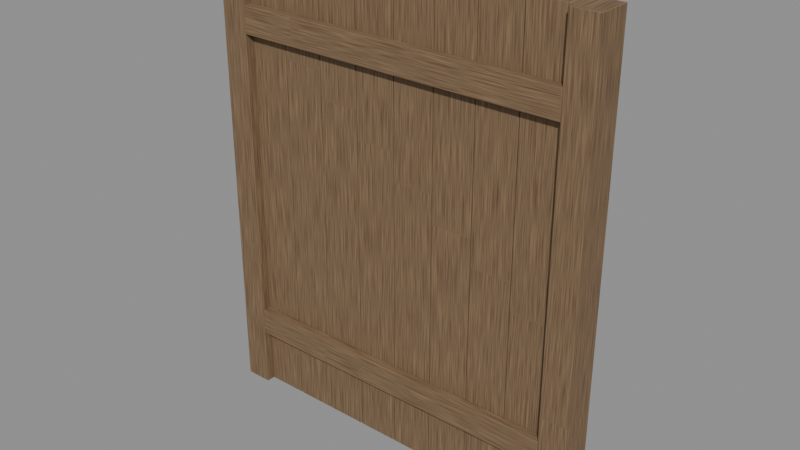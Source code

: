 # Source: wall_wood.blend  (saved by Blender 4.5.92; exported with 4.5.12 LTS)
import bpy
from mathutils import Matrix  # noqa: F401  (used for matrix-valued properties, if any)

bpy.ops.wm.read_factory_settings(use_empty=True)
scene = bpy.context.scene
scene.name = 'Scene'

# ---- collections
col_export = bpy.data.collections.new('EXPORT'); scene.collection.children.link(col_export)
col_collision_reference = bpy.data.collections.new('COLLISION_REFERENCE'); scene.collection.children.link(col_collision_reference)
col_collision_reference.hide_render = True
col_thumbnail_helpers = bpy.data.collections.new('THUMBNAIL_HELPERS'); scene.collection.children.link(col_thumbnail_helpers)
col_thumbnail_helpers.hide_render = True
col_work = bpy.data.collections.new('WORK'); scene.collection.children.link(col_work)
col_work.hide_render = True

# ---- images (referenced by path relative to the original .blend; pixels are not part of the script)
import os
ASSET_DIR = os.environ.get("B2B_ASSET_DIR", "")  # directory of the original .blend (textures are referenced by path, not embedded)
HERE = os.path.dirname(os.path.abspath(__file__))  # packed textures are extracted next to this script under _unpacked/

def load_image(name, relpath, width, height, colorspace="sRGB"):
    """Load a texture the original file referenced (path relative to the .blend, or extracted next to this script)."""
    p = next((c for c in (os.path.join(HERE, relpath), os.path.join(ASSET_DIR, relpath)) if relpath and os.path.exists(c)), "")
    if p:
        img = bpy.data.images.load(p, check_existing=True)
        img.name = name
    else:  # same state as the original file: an image datablock whose file is absent (Cycles renders it pink)
        img = bpy.data.images.new(name, width, height)
        img.source = "FILE"
        img.filepath = "//" + (relpath or name)
    img.colorspace_settings.name = colorspace
    return img
img_foundation_wood_albedo = load_image('foundation_wood_albedo', '_unpacked/foundation_wood_albedo.061361a1.png', 1024, 1024, 'sRGB')

# ---- materials (node trees are filled in below, after node groups)
mat_wall_wood__matte_timber = bpy.data.materials.new('wall_wood__matte_timber')

# ---- material node trees
mat_wall_wood__matte_timber.use_nodes = True; mat_wall_wood__matte_timber.node_tree.nodes.clear()
_N = mat_wall_wood__matte_timber.node_tree.nodes; _L = mat_wall_wood__matte_timber.node_tree.links
n0 = _N.new('ShaderNodeBsdfPrincipled'); n0.name = 'Principled BSDF'; n0.location = (-200, 100)
n0.inputs[2].default_value = 0.82
n1 = _N.new('ShaderNodeOutputMaterial'); n1.name = 'Material Output'; n1.location = (200, 100)
n2 = _N.new('ShaderNodeTexImage'); n2.name = 'Image Texture'; n2.location = (0, 0)
n2.image = img_foundation_wood_albedo
_L.new(n0.outputs[0], n1.inputs[0])
_L.new(n2.outputs[0], n0.inputs[0])
n1.is_active_output = True

# ---- meshes
me_wall_wood__boards_mesh = bpy.data.meshes.new('wall_wood__boards_mesh')
me_wall_wood__boards_mesh.from_pydata([(-0.86, -0.045, 0.0), (-0.86, -0.045, 2.4), (-0.86, 0.045, 0.0), (-0.86, 0.045, 2.4), (-0.6485, -0.045, 0.0), (-0.6485, -0.045, 2.4), (-0.6485, 0.045, 0.0), (-0.6485, 0.045, 2.4), (-0.6445, -0.045, 0.0), (-0.6445, -0.045, 2.4), (-0.6445, 0.045, 0.0), (-0.6445, 0.045, 2.4), (-0.433, -0.045, 0.0), (-0.433, -0.045, 2.4), (-0.433, 0.045, 0.0), (-0.433, 0.045, 2.4), (-0.429, -0.045, 0.0), (-0.429, -0.045, 2.4), (-0.429, 0.045, 0.0), (-0.429, 0.045, 2.4), (-0.2175, -0.045, 0.0), (-0.2175, -0.045, 2.4), (-0.2175, 0.045, 0.0), (-0.2175, 0.045, 2.4), (-0.2135, -0.045, 0.0), (-0.2135, -0.045, 2.4), (-0.2135, 0.045, 0.0), (-0.2135, 0.045, 2.4), (-0.002, -0.045, 0.0), (-0.002, -0.045, 2.4), (-0.002, 0.045, 0.0), (-0.002, 0.045, 2.4), (0.002, -0.045, 0.0), (0.002, -0.045, 2.4), (0.002, 0.045, 0.0), (0.002, 0.045, 2.4), (0.2135, -0.045, 0.0), (0.2135, -0.045, 2.4), (0.2135, 0.045, 0.0), (0.2135, 0.045, 2.4), (0.2175, -0.045, 0.0), (0.2175, -0.045, 2.4), (0.2175, 0.045, 0.0), (0.2175, 0.045, 2.4), (0.429, -0.045, 0.0), (0.429, -0.045, 2.4), (0.429, 0.045, 0.0), (0.429, 0.045, 2.4), (0.433, -0.045, 0.0), (0.433, -0.045, 2.4), (0.433, 0.045, 0.0), (0.433, 0.045, 2.4), (0.6445, -0.045, 0.0), (0.6445, -0.045, 2.4), (0.6445, 0.045, 0.0), (0.6445, 0.045, 2.4), (0.6485, -0.045, 0.0), (0.6485, -0.045, 2.4), (0.6485, 0.045, 0.0), (0.6485, 0.045, 2.4), (0.86, -0.045, 0.0), (0.86, -0.045, 2.4), (0.86, 0.045, 0.0), (0.86, 0.045, 2.4), (-0.86, -0.018, 0.005), (-0.86, -0.018, 2.395), (-0.86, 0.018, 0.005), (-0.86, 0.018, 2.395), (0.86, -0.018, 0.005), (0.86, -0.018, 2.395), (0.86, 0.018, 0.005), (0.86, 0.018, 2.395)], [], [(0, 1, 3, 2), (2, 3, 7, 6), (6, 7, 5, 4), (4, 5, 1, 0), (2, 6, 4, 0), (7, 3, 1, 5), (8, 9, 11, 10), (10, 11, 15, 14), (14, 15, 13, 12), (12, 13, 9, 8), (10, 14, 12, 8), (15, 11, 9, 13), (16, 17, 19, 18), (18, 19, 23, 22), (22, 23, 21, 20), (20, 21, 17, 16), (18, 22, 20, 16), (23, 19, 17, 21), (24, 25, 27, 26), (26, 27, 31, 30), (30, 31, 29, 28), (28, 29, 25, 24), (26, 30, 28, 24), (31, 27, 25, 29), (32, 33, 35, 34), (34, 35, 39, 38), (38, 39, 37, 36), (36, 37, 33, 32), (34, 38, 36, 32), (39, 35, 33, 37), (40, 41, 43, 42), (42, 43, 47, 46), (46, 47, 45, 44), (44, 45, 41, 40), (42, 46, 44, 40), (47, 43, 41, 45), (48, 49, 51, 50), (50, 51, 55, 54), (54, 55, 53, 52), (52, 53, 49, 48), (50, 54, 52, 48), (55, 51, 49, 53), (56, 57, 59, 58), (58, 59, 63, 62), (62, 63, 61, 60), (60, 61, 57, 56), (58, 62, 60, 56), (63, 59, 57, 61), (64, 65, 67, 66), (66, 67, 71, 70), (70, 71, 69, 68), (68, 69, 65, 64), (66, 70, 68, 64), (71, 67, 65, 69)])
me_wall_wood__boards_mesh.polygons.foreach_set('use_smooth', [True] * 54)
_uv = me_wall_wood__boards_mesh.uv_layers.new(name='UVMap')
_uv.uv.foreach_set('vector', [-1.556e-09, -2.384e-08, -1.556e-09, 1.2, 0.0783, 1.2, 0.0783, -2.384e-08, -1.711e-09, -2.384e-08, -1.711e-09, 1.2, 0.184, 1.2, 0.184, -2.384e-08, 0.0783, -2.384e-08, 0.0783, 1.2, -1.556e-09, 1.2, -1.556e-09, -2.384e-08, 0.184, -2.384e-08, 0.184, 1.2, -1.711e-09, 1.2, -1.711e-09, -2.384e-08, -1.711e-09, 0.045, 0.184, 0.045, 0.184, -8.941e-10, -1.711e-09, -8.941e-10, 0.184, 0.045, -1.711e-09, 0.045, -1.711e-09, -8.941e-10, 0.184, -8.941e-10, 0.137, 0.071, 0.137, 1.271, 0.2153, 1.271, 0.2153, 0.071, 0.137, 0.071, 0.137, 1.271, 0.321, 1.271, 0.321, 0.071, 0.2153, 0.071, 0.2153, 1.271, 0.137, 1.271, 0.137, 0.071, 0.321, 0.071, 0.321, 1.271, 0.137, 1.271, 0.137, 0.071, 0.137, 0.116, 0.321, 0.116, 0.321, 0.071, 0.137, 0.071, 0.321, 0.116, 0.137, 0.116, 0.137, 0.071, 0.321, 0.071, 0.274, 0.142, 0.274, 1.342, 0.3523, 1.342, 0.3523, 0.142, 0.274, 0.142, 0.274, 1.342, 0.458, 1.342, 0.458, 0.142, 0.3523, 0.142, 0.3523, 1.342, 0.274, 1.342, 0.274, 0.142, 0.458, 0.142, 0.458, 1.342, 0.274, 1.342, 0.274, 0.142, 0.274, 0.187, 0.458, 0.187, 0.458, 0.142, 0.274, 0.142, 0.458, 0.187, 0.274, 0.187, 0.274, 0.142, 0.458, 0.142, 0.411, 0.213, 0.411, 1.413, 0.4893, 1.413, 0.4893, 0.213, 0.411, 0.213, 0.411, 1.413, 0.595, 1.413, 0.595, 0.213, 0.4893, 0.213, 0.4893, 1.413, 0.411, 1.413, 0.411, 0.213, 0.595, 0.213, 0.595, 1.413, 0.411, 1.413, 0.411, 0.213, 0.411, 0.258, 0.595, 0.258, 0.595, 0.213, 0.411, 0.213, 0.595, 0.258, 0.411, 0.258, 0.411, 0.213, 0.595, 0.213, 0.548, 0.284, 0.548, 1.484, 0.6263, 1.484, 0.6263, 0.284, 0.548, 0.284, 0.548, 1.484, 0.732, 1.484, 0.732, 0.284, 0.6263, 0.284, 0.6263, 1.484, 0.548, 1.484, 0.548, 0.284, 0.732, 0.284, 0.732, 1.484, 0.548, 1.484, 0.548, 0.284, 0.548, 0.329, 0.732, 0.329, 0.732, 0.284, 0.548, 0.284, 0.732, 0.329, 0.548, 0.329, 0.548, 0.284, 0.732, 0.284, 0.685, 0.355, 0.685, 1.555, 0.7633, 1.555, 0.7633, 0.355, 0.685, 0.355, 0.685, 1.555, 0.869, 1.555, 0.869, 0.355, 0.7633, 0.355, 0.7633, 1.555, 0.685, 1.555, 0.685, 0.355, 0.869, 0.355, 0.869, 1.555, 0.685, 1.555, 0.685, 0.355, 0.685, 0.4, 0.869, 0.4, 0.869, 0.355, 0.685, 0.355, 0.869, 0.4, 0.685, 0.4, 0.685, 0.355, 0.869, 0.355, 0.822, 0.426, 0.822, 1.626, 0.9003, 1.626, 0.9003, 0.426, 0.822, 0.426, 0.822, 1.626, 1.006, 1.626, 1.006, 0.426, 0.9003, 0.426, 0.9003, 1.626, 0.822, 1.626, 0.822, 0.426, 1.006, 0.426, 1.006, 1.626, 0.822, 1.626, 0.822, 0.426, 0.822, 0.471, 1.006, 0.471, 1.006, 0.426, 0.822, 0.426, 1.006, 0.471, 0.822, 0.471, 0.822, 0.426, 1.006, 0.426, 0.959, 0.497, 0.959, 1.697, 1.037, 1.697, 1.037, 0.497, 0.959, 0.497, 0.959, 1.697, 1.143, 1.697, 1.143, 0.497, 1.037, 0.497, 1.037, 1.697, 0.959, 1.697, 0.959, 0.497, 1.143, 0.497, 1.143, 1.697, 0.959, 1.697, 0.959, 0.497, 0.959, 0.542, 1.143, 0.542, 1.143, 0.497, 0.959, 0.497, 1.143, 0.542, 0.959, 0.542, 0.959, 0.497, 1.143, 0.497, 1.096, 0.568, 1.096, 1.768, 1.127, 1.768, 1.127, 0.568, 1.096, 0.568, 1.096, 1.768, 2.592, 1.768, 2.592, 0.568, 1.127, 0.568, 1.127, 1.768, 1.096, 1.768, 1.096, 0.568, 2.592, 0.568, 2.592, 1.768, 1.096, 1.768, 1.096, 0.568, 1.096, 0.586, 2.592, 0.586, 2.592, 0.568, 1.096, 0.568, 2.592, 0.586, 1.096, 0.586, 1.096, 0.568, 2.592, 0.568])
me_wall_wood__boards_mesh.materials.append(mat_wall_wood__matte_timber)
me_wall_wood__boards_mesh.update()
me_wall_wood__frame_mesh = bpy.data.meshes.new('wall_wood__frame_mesh')
me_wall_wood__frame_mesh.from_pydata([(-1.0, -0.09, 0.0), (-1.0, -0.09, 2.4), (-1.0, 0.09, 0.0), (-1.0, 0.09, 2.4), (-0.86, -0.09, 0.0), (-0.86, -0.09, 2.4), (-0.86, 0.09, 0.0), (-0.86, 0.09, 2.4), (0.86, -0.09, 0.0), (0.86, -0.09, 2.4), (0.86, 0.09, 0.0), (0.86, 0.09, 2.4), (1.0, -0.09, 0.0), (1.0, -0.09, 2.4), (1.0, 0.09, 0.0), (1.0, 0.09, 2.4), (-0.86, 0.045, 0.31), (-0.86, 0.045, 0.45), (-0.86, 0.09, 0.31), (-0.86, 0.09, 0.45), (0.86, 0.045, 0.31), (0.86, 0.045, 0.45), (0.86, 0.09, 0.31), (0.86, 0.09, 0.45), (-0.86, 0.045, 1.95), (-0.86, 0.045, 2.09), (-0.86, 0.09, 1.95), (-0.86, 0.09, 2.09), (0.86, 0.045, 1.95), (0.86, 0.045, 2.09), (0.86, 0.09, 1.95), (0.86, 0.09, 2.09), (-0.86, -0.09, 0.31), (-0.86, -0.09, 0.45), (-0.86, -0.045, 0.31), (-0.86, -0.045, 0.45), (0.86, -0.09, 0.31), (0.86, -0.09, 0.45), (0.86, -0.045, 0.31), (0.86, -0.045, 0.45), (-0.86, -0.09, 1.95), (-0.86, -0.09, 2.09), (-0.86, -0.045, 1.95), (-0.86, -0.045, 2.09), (0.86, -0.09, 1.95), (0.86, -0.09, 2.09), (0.86, -0.045, 1.95), (0.86, -0.045, 2.09)], [], [(0, 1, 3, 2), (2, 3, 7, 6), (6, 7, 5, 4), (4, 5, 1, 0), (2, 6, 4, 0), (7, 3, 1, 5), (8, 9, 11, 10), (10, 11, 15, 14), (14, 15, 13, 12), (12, 13, 9, 8), (10, 14, 12, 8), (15, 11, 9, 13), (16, 17, 19, 18), (18, 19, 23, 22), (22, 23, 21, 20), (20, 21, 17, 16), (18, 22, 20, 16), (23, 19, 17, 21), (24, 25, 27, 26), (26, 27, 31, 30), (30, 31, 29, 28), (28, 29, 25, 24), (26, 30, 28, 24), (31, 27, 25, 29), (32, 33, 35, 34), (34, 35, 39, 38), (38, 39, 37, 36), (36, 37, 33, 32), (34, 38, 36, 32), (39, 35, 33, 37), (40, 41, 43, 42), (42, 43, 47, 46), (46, 47, 45, 44), (44, 45, 41, 40), (42, 46, 44, 40), (47, 43, 41, 45)])
me_wall_wood__frame_mesh.polygons.foreach_set('use_smooth', [True] * 36)
_uv = me_wall_wood__frame_mesh.uv_layers.new(name='UVMap')
_uv.uv.foreach_set('vector', [1.233, 0.639, 1.233, 1.839, 1.39, 1.839, 1.39, 0.639, 1.233, 0.639, 1.233, 1.839, 1.355, 1.839, 1.355, 0.639, 1.39, 0.639, 1.39, 1.839, 1.233, 1.839, 1.233, 0.639, 1.355, 0.639, 1.355, 1.839, 1.233, 1.839, 1.233, 0.639, 1.233, 0.729, 1.355, 0.729, 1.355, 0.639, 1.233, 0.639, 1.355, 0.729, 1.233, 0.729, 1.233, 0.639, 1.355, 0.639, 1.37, 0.71, 1.37, 1.91, 1.527, 1.91, 1.527, 0.71, 1.37, 0.71, 1.37, 1.91, 1.492, 1.91, 1.492, 0.71, 1.527, 0.71, 1.527, 1.91, 1.37, 1.91, 1.37, 0.71, 1.492, 0.71, 1.492, 1.91, 1.37, 1.91, 1.37, 0.71, 1.37, 0.8, 1.492, 0.8, 1.492, 0.71, 1.37, 0.71, 1.492, 0.8, 1.37, 0.8, 1.37, 0.71, 1.492, 0.71, 1.507, 0.781, 1.507, 0.851, 1.546, 0.851, 1.546, 0.781, 1.507, 0.781, 1.629, 0.781, 1.629, 1.641, 1.507, 1.641, 1.546, 0.781, 1.546, 0.851, 1.507, 0.851, 1.507, 0.781, 1.507, 1.641, 1.629, 1.641, 1.629, 0.781, 1.507, 0.781, 1.546, 0.781, 1.546, 1.641, 1.507, 1.641, 1.507, 0.781, 1.546, 1.641, 1.546, 0.781, 1.507, 0.781, 1.507, 1.641, 1.644, 0.852, 1.644, 0.922, 1.683, 0.922, 1.683, 0.852, 1.644, 0.852, 1.766, 0.852, 1.766, 1.712, 1.644, 1.712, 1.683, 0.852, 1.683, 0.922, 1.644, 0.922, 1.644, 0.852, 1.644, 1.712, 1.766, 1.712, 1.766, 0.852, 1.644, 0.852, 1.683, 0.852, 1.683, 1.712, 1.644, 1.712, 1.644, 0.852, 1.683, 1.712, 1.683, 0.852, 1.644, 0.852, 1.644, 1.712, 1.507, 0.781, 1.507, 0.851, 1.546, 0.851, 1.546, 0.781, 1.507, 0.781, 1.629, 0.781, 1.629, 1.641, 1.507, 1.641, 1.546, 0.781, 1.546, 0.851, 1.507, 0.851, 1.507, 0.781, 1.507, 1.641, 1.629, 1.641, 1.629, 0.781, 1.507, 0.781, 1.546, 0.781, 1.546, 1.641, 1.507, 1.641, 1.507, 0.781, 1.546, 1.641, 1.546, 0.781, 1.507, 0.781, 1.507, 1.641, 1.644, 0.852, 1.644, 0.922, 1.683, 0.922, 1.683, 0.852, 1.644, 0.852, 1.766, 0.852, 1.766, 1.712, 1.644, 1.712, 1.683, 0.852, 1.683, 0.922, 1.644, 0.922, 1.644, 0.852, 1.644, 1.712, 1.766, 1.712, 1.766, 0.852, 1.644, 0.852, 1.683, 0.852, 1.683, 1.712, 1.644, 1.712, 1.644, 0.852, 1.683, 1.712, 1.683, 0.852, 1.644, 0.852, 1.644, 1.712])
me_wall_wood__frame_mesh.materials.append(mat_wall_wood__matte_timber)
me_wall_wood__frame_mesh.update()

# ---- objects
ob_wall_wood__boards = bpy.data.objects.new('wall_wood__boards', me_wall_wood__boards_mesh)
ob_wall_wood__frame = bpy.data.objects.new('wall_wood__frame', me_wall_wood__frame_mesh)

# ---- transforms, parenting, visibility, modifiers, constraints
ob_wall_wood__boards.location = (0.0, 0.0, 0.0)
_m = ob_wall_wood__boards.modifiers.new('Soft timber edges 2.5mm', 'BEVEL')
_m.width = 0.0025
_m.width_pct = 0.0025
_m.segments = 2
_m.harden_normals = True
_m = ob_wall_wood__boards.modifiers.new('Weighted face normals', 'WEIGHTED_NORMAL')
_m.keep_sharp = True
ob_wall_wood__frame.location = (0.0, 0.0, 0.0)
_m = ob_wall_wood__frame.modifiers.new('Soft timber edges 2.5mm', 'BEVEL')
_m.width = 0.0025
_m.width_pct = 0.0025
_m.segments = 2
_m.harden_normals = True
_m = ob_wall_wood__frame.modifiers.new('Weighted face normals', 'WEIGHTED_NORMAL')
_m.keep_sharp = True

# ---- collection membership
col_export.objects.link(ob_wall_wood__boards)
col_export.objects.link(ob_wall_wood__frame)

# ---- scene / render settings (as saved in the file)
scene.frame_start = 1; scene.frame_end = 250; scene.frame_set(1)
scene.render.engine = 'BLENDER_EEVEE_NEXT'
bpy.context.view_layer.update()

# ---- added for rendering (the .blend has no active camera and no usable light): camera, sun + grey world if the file has none
cam_auto = bpy.data.cameras.new('AutoCamera')
cam_auto.lens = 50.0
cam_auto.sensor_width = 36.0
cam_auto.clip_end = 1000.0
ob_auto_camera = bpy.data.objects.new('AutoCamera', cam_auto)
scene.collection.objects.link(ob_auto_camera)
ob_auto_camera.location = (2.89529, -3.47435, 3.51623)
ob_auto_camera.rotation_euler = (1.09748, -7.21219e-08, 0.694738)
scene.camera = ob_auto_camera
light_auto_sun = bpy.data.lights.new('AutoSun', 'SUN')
light_auto_sun.energy = 3.0
light_auto_sun.angle = 0.0523599
ob_auto_sun = bpy.data.objects.new('AutoSun', light_auto_sun)
scene.collection.objects.link(ob_auto_sun)
ob_auto_sun.rotation_euler = (0.872665, 0.174533, 0.523599)
if scene.world is None:
    world_auto = bpy.data.worlds.new('AutoWorld')
    world_auto.color = (0.3, 0.3, 0.3)
    scene.world = world_auto
bpy.context.view_layer.update()
